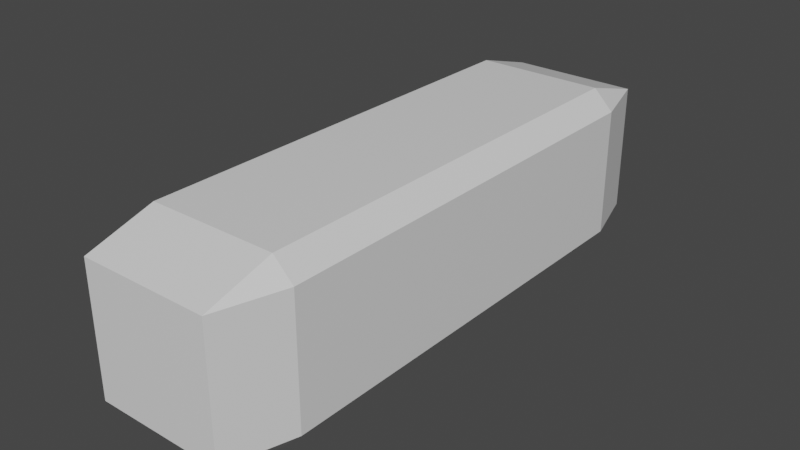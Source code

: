 # Source: bullet.blend  (saved by Blender 2.82.7; exported with 4.5.12 LTS)
import bpy
from mathutils import Matrix  # noqa: F401  (used for matrix-valued properties, if any)

bpy.ops.wm.read_factory_settings(use_empty=True)
scene = bpy.context.scene
scene.name = 'Scene'

# ---- collections
col_collection = bpy.data.collections.new('Collection'); scene.collection.children.link(col_collection)

# ---- materials (node trees are filled in below, after node groups)
mat_material = bpy.data.materials.new('Material')
mat_material.alpha_threshold = 0.0
mat_material.use_transparent_shadow = False
mat_material.line_color = (0.0, 0.0, 0.0, 1.0)

# ---- material node trees
mat_material.use_nodes = True; mat_material.node_tree.nodes.clear()
_N = mat_material.node_tree.nodes; _L = mat_material.node_tree.links
n0 = _N.new('ShaderNodeOutputMaterial'); n0.name = 'Material Output'; n0.location = (300, 300)
n1 = _N.new('ShaderNodeBsdfPrincipled'); n1.name = 'Principled BSDF'; n1.location = (10, 300)
n1.distribution = 'GGX'
n1.subsurface_method = 'BURLEY'
n1.inputs[2].default_value = 0.4
n1.inputs[3].default_value = 1.45
n1.inputs[27].default_value = (0.0, 0.0, 0.0, 1.0)
n1.inputs[28].default_value = 1.0
_L.new(n1.outputs[0], n0.inputs[0])
n0.is_active_output = True

# ---- world
world_world = bpy.data.worlds.new('World'); scene.world = world_world
world_world.use_nodes = True; world_world.node_tree.nodes.clear()
_N = world_world.node_tree.nodes; _L = world_world.node_tree.links
n0 = _N.new('ShaderNodeOutputWorld'); n0.name = 'World Output'; n0.location = (300, 300)
n1 = _N.new('ShaderNodeBackground'); n1.name = 'Background'; n1.location = (10, 300)
n1.inputs[0].default_value = (0.05088, 0.05088, 0.05088, 1.0)
_L.new(n1.outputs[0], n0.inputs[0])
n0.is_active_output = True
world_world.color = (0.05088, 0.05088, 0.05088)
world_world.use_sun_shadow = False
world_world.sun_shadow_jitter_overblur = 0.0

# ---- meshes
me_cube = bpy.data.meshes.new('Cube')
me_cube.from_pydata([(0.7642, 1.0, 0.7642), (0.7642, 0.7642, 1.0), (1.0, 0.7642, 0.7642), (0.7642, 0.7642, -1.0), (0.7642, 1.0, -0.7642), (1.0, 0.7642, -0.7642), (1.0, -0.7642, 0.7642), (0.7642, -0.7642, 1.0), (0.7642, -1.0, 0.7642), (1.0, -0.7642, -0.7642), (0.7642, -1.0, -0.7642), (0.7642, -0.7642, -1.0), (-0.7642, 1.0, 0.7642), (-1.0, 0.7642, 0.7642), (-0.7642, 0.7642, 1.0), (-1.0, 0.7642, -0.7642), (-0.7642, 1.0, -0.7642), (-0.7642, 0.7642, -1.0), (-1.0, -0.7642, 0.7642), (-0.7642, -1.0, 0.7642), (-0.7642, -0.7642, 1.0), (-0.7642, -0.7642, -1.0), (-0.7642, -1.0, -0.7642), (-1.0, -0.7642, -0.7642)], [], [(17, 3, 11, 21), (23, 18, 13, 15), (10, 8, 19, 22), (1, 14, 20, 7), (5, 2, 6, 9), (0, 1, 2), (3, 4, 5), (6, 7, 8), (9, 10, 11), (12, 13, 14), (15, 16, 17), (18, 19, 20), (21, 22, 23), (17, 21, 23, 15), (3, 17, 16, 4), (2, 5, 4, 0), (22, 19, 18, 23), (8, 10, 9, 6), (12, 16, 15, 13), (7, 20, 19, 8), (1, 7, 6, 2), (21, 11, 10, 22), (20, 14, 13, 18), (14, 1, 0, 12), (11, 3, 5, 9), (16, 12, 0, 4)])
_uv = me_cube.uv_layers.new(name='UVMap')
_uv.uv.foreach_set('vector', [0.1545, 0.5295, 0.3455, 0.5295, 0.3455, 0.7205, 0.1545, 0.7205, 0.4045, 0.02948, 0.5955, 0.02948, 0.5955, 0.2205, 0.4045, 0.2205, 0.4045, 0.7795, 0.5955, 0.7795, 0.5955, 0.9705, 0.4045, 0.9705, 0.6545, 0.5295, 0.8455, 0.5295, 0.8455, 0.7205, 0.6545, 0.7205, 0.4045, 0.5295, 0.5955, 0.5295, 0.5955, 0.7205, 0.4045, 0.7205, 0.5955, 0.4705, 0.625, 0.4705, 0.5955, 0.5, 0.3455, 0.5295, 0.3455, 0.5, 0.375, 0.5295, 0.5955, 0.7205, 0.625, 0.7205, 0.5955, 0.75, 0.4045, 0.7205, 0.4045, 0.75, 0.375, 0.7205, 0.5955, 0.2795, 0.5955, 0.25, 0.625, 0.2795, 0.4045, 0.2205, 0.4045, 0.25, 0.375, 0.2205, 0.5955, 0.02948, 0.5955, 0.0, 0.625, 0.02948, 0.1545, 0.7205, 0.1545, 0.75, 0.125, 0.7205, 0.1545, 0.5295, 0.1545, 0.7205, 0.125, 0.7205, 0.125, 0.5295, 0.3455, 0.5295, 0.1545, 0.5295, 0.1545, 0.5, 0.3455, 0.5, 0.5955, 0.5295, 0.4045, 0.5295, 0.4045, 0.4705, 0.5955, 0.4705, 0.4045, 0.9705, 0.5955, 0.9705, 0.5955, 1.0, 0.4045, 1.0, 0.5955, 0.7795, 0.4045, 0.7795, 0.4045, 0.7205, 0.5955, 0.7205, 0.5955, 0.2795, 0.4045, 0.2795, 0.4045, 0.2205, 0.5955, 0.2205, 0.6545, 0.7205, 0.8455, 0.7205, 0.8455, 0.75, 0.6545, 0.75, 0.6545, 0.5295, 0.6545, 0.7205, 0.5955, 0.7205, 0.5955, 0.5295, 0.1545, 0.7205, 0.3455, 0.7205, 0.3455, 0.75, 0.1545, 0.75, 0.8455, 0.7205, 0.8455, 0.5295, 0.875, 0.5295, 0.875, 0.7205, 0.8455, 0.5295, 0.6545, 0.5295, 0.6545, 0.5, 0.8455, 0.5, 0.3455, 0.7205, 0.3455, 0.5295, 0.4045, 0.5295, 0.4045, 0.7205, 0.4045, 0.2795, 0.5955, 0.2795, 0.5955, 0.4705, 0.4045, 0.4705])
me_cube.materials.append(mat_material)
me_cube.use_remesh_preserve_volume = False
me_cube.use_remesh_preserve_attributes = False
me_cube.use_mirror_vertex_groups = False
me_cube.update()

# ---- objects
ob_cube = bpy.data.objects.new('Cube', me_cube)

# ---- transforms, parenting, visibility, modifiers, constraints
ob_cube.location = (0.0, 0.0, 0.0)
ob_cube.scale = (2.102, -7.048, 2.102)
ob_cube.lock_rotations_4d = False
ob_cube.empty_display_type = 'ARROWS'
ob_cube.lineart.crease_threshold = 0.0

# ---- collection membership
col_collection.objects.link(ob_cube)

# ---- scene / render settings (as saved in the file)
scene.frame_start = 1; scene.frame_end = 250; scene.frame_set(1)
scene.render.engine = 'BLENDER_EEVEE_NEXT'
scene.cycles.use_denoising = False
scene.cycles.samples = 128
scene.cycles.sampling_pattern = 'TABULATED_SOBOL'
scene.cycles.use_adaptive_sampling = False
scene.cycles.use_light_tree = False
scene.view_settings.view_transform = 'Filmic'
bpy.context.view_layer.update()

# ---- added for rendering (the .blend has no active camera and no usable light): camera, sun
cam_auto = bpy.data.cameras.new('AutoCamera')
cam_auto.lens = 50.0
cam_auto.sensor_width = 36.0
cam_auto.clip_end = 1000.0
ob_auto_camera = bpy.data.objects.new('AutoCamera', cam_auto)
scene.collection.objects.link(ob_auto_camera)
ob_auto_camera.location = (14.1549, -16.9859, 11.3239)
ob_auto_camera.rotation_euler = (1.09748, -7.21219e-08, 0.694738)
scene.camera = ob_auto_camera
light_auto_sun = bpy.data.lights.new('AutoSun', 'SUN')
light_auto_sun.energy = 3.0
light_auto_sun.angle = 0.0523599
ob_auto_sun = bpy.data.objects.new('AutoSun', light_auto_sun)
scene.collection.objects.link(ob_auto_sun)
ob_auto_sun.rotation_euler = (0.872665, 0.174533, 0.523599)
bpy.context.view_layer.update()
